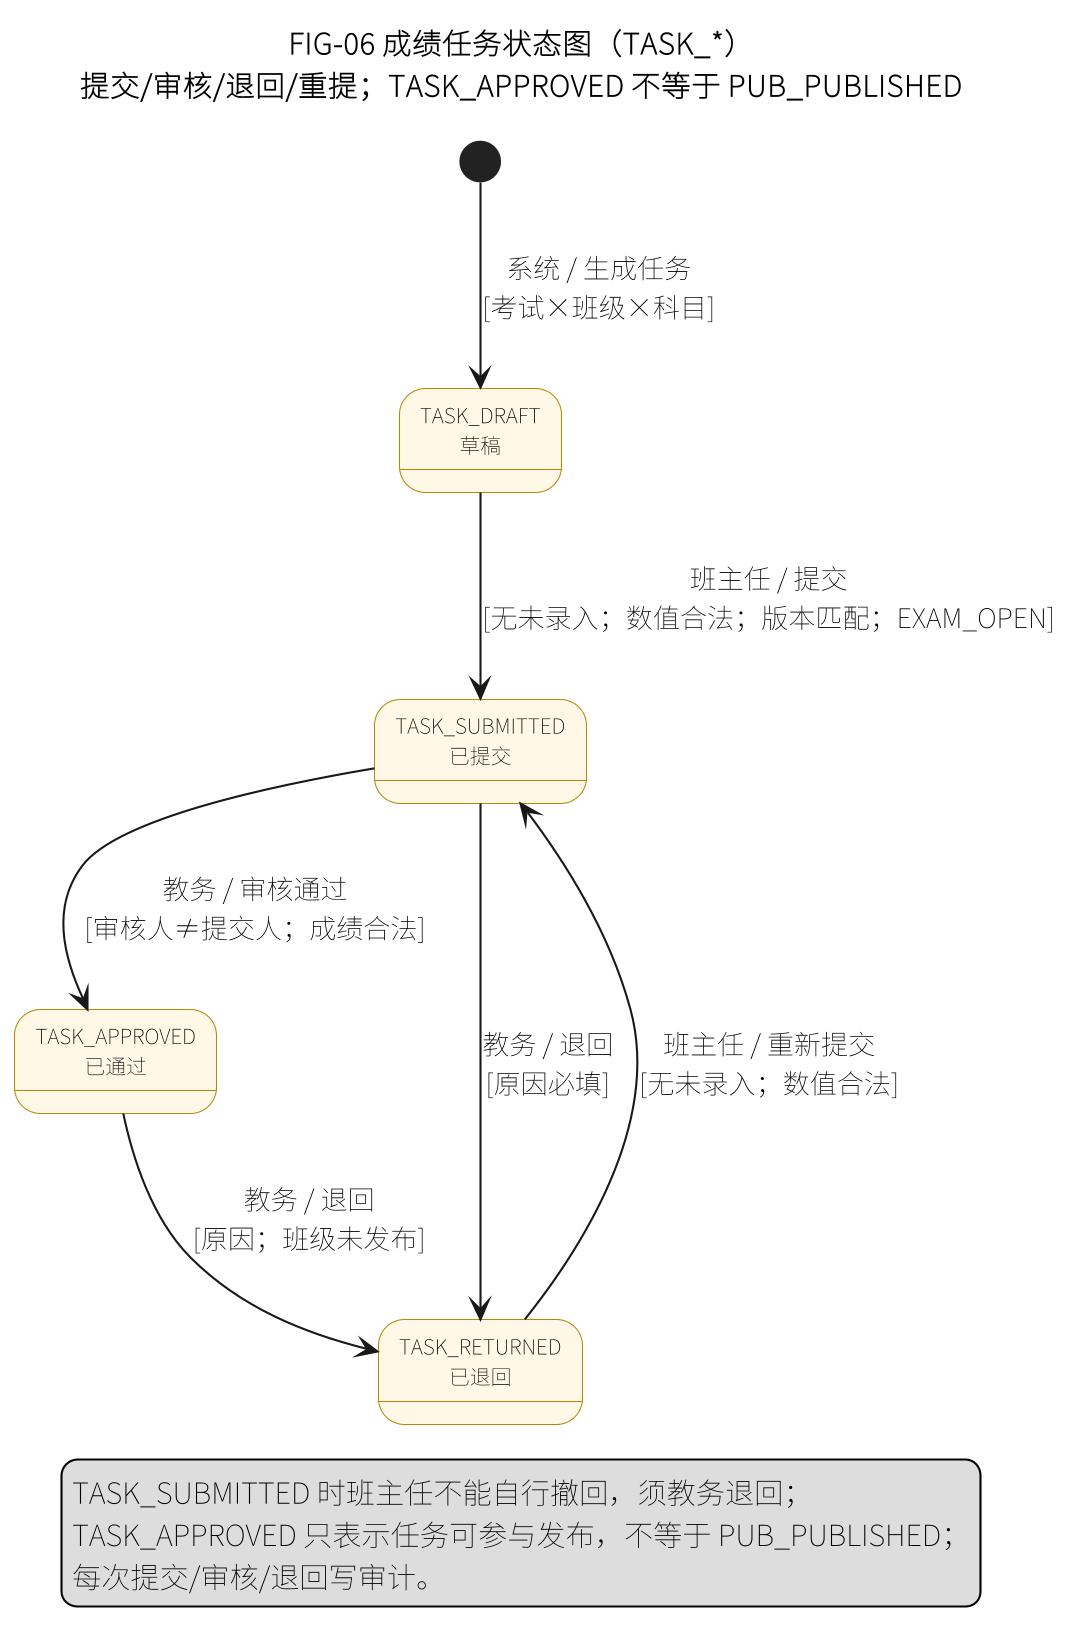

The diagram above was rendered by PlantUML. Its source (embedded in the PNG):
@startuml
skinparam defaultFontName "Noto Sans CJK SC"
skinparam dpi 200
skinparam shadowing false
skinparam stateFontSize 10
skinparam state {
  BackgroundColor #FFF8E7
  BorderColor #B8860B
}
title FIG-06 成绩任务状态图（TASK_*）\n提交/审核/退回/重提；TASK_APPROVED 不等于 PUB_PUBLISHED

state "TASK_DRAFT\n草稿" as D
state "TASK_SUBMITTED\n已提交" as S
state "TASK_APPROVED\n已通过" as A
state "TASK_RETURNED\n已退回" as R

[*] --> D : 系统 / 生成任务\n[考试×班级×科目]
D --> S : 班主任 / 提交\n[无未录入；数值合法；版本匹配；EXAM_OPEN]
S --> A : 教务 / 审核通过\n[审核人≠提交人；成绩合法]
S --> R : 教务 / 退回\n[原因必填]
A --> R : 教务 / 退回\n[原因；班级未发布]
R --> S : 班主任 / 重新提交\n[无未录入；数值合法]
legend bottom
  TASK_SUBMITTED 时班主任不能自行撤回，须教务退回；
  TASK_APPROVED 只表示任务可参与发布，不等于 PUB_PUBLISHED；
  每次提交/审核/退回写审计。
endlegend
@enduml